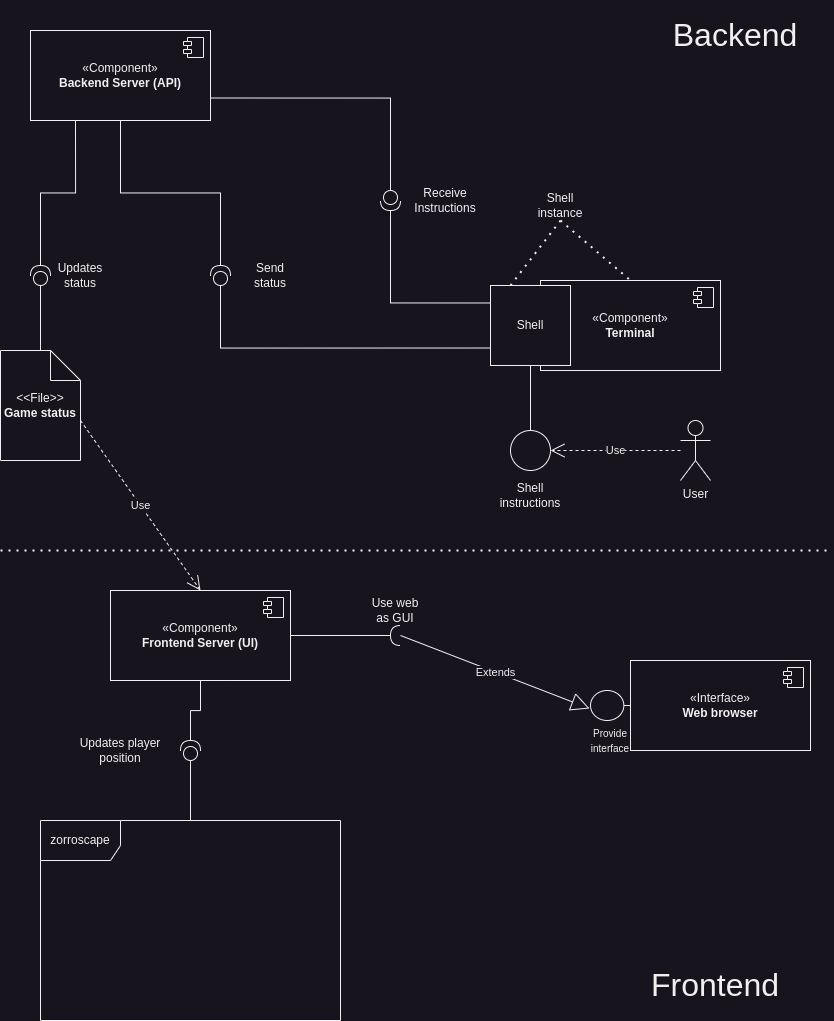

The diagram above was exported from draw.io. Its source (the exported page's mxGraphModel, read from the mxfile embedded in the PNG):
<mxGraphModel dx="1600" dy="835" grid="1" gridSize="10" guides="1" tooltips="1" connect="1" arrows="1" fold="1" page="1" pageScale="1" pageWidth="850" pageHeight="1100" math="0" shadow="0">
  <root>
    <mxCell id="0" />
    <mxCell id="1" parent="0" />
    <mxCell id="lIsuV4rlWAabvZU2MC4q-8" style="edgeStyle=orthogonalEdgeStyle;rounded=0;orthogonalLoop=1;jettySize=auto;html=1;entryX=0;entryY=0.5;entryDx=0;entryDy=0;entryPerimeter=0;exitX=1;exitY=0.75;exitDx=0;exitDy=0;endArrow=none;endFill=0;" parent="1" source="lIsuV4rlWAabvZU2MC4q-1" target="lIsuV4rlWAabvZU2MC4q-5" edge="1">
      <mxGeometry relative="1" as="geometry" />
    </mxCell>
    <mxCell id="lIsuV4rlWAabvZU2MC4q-1" value="&lt;div&gt;«Component»&lt;/div&gt;&lt;div&gt;&lt;b&gt;Backend Server (API)&lt;/b&gt;&lt;/div&gt;" style="html=1;dropTarget=0;whiteSpace=wrap;" parent="1" vertex="1">
      <mxGeometry x="40" y="40" width="180" height="90" as="geometry" />
    </mxCell>
    <mxCell id="lIsuV4rlWAabvZU2MC4q-2" value="" style="shape=module;jettyWidth=8;jettyHeight=4;" parent="lIsuV4rlWAabvZU2MC4q-1" vertex="1">
      <mxGeometry x="1" width="20" height="20" relative="1" as="geometry">
        <mxPoint x="-27" y="7" as="offset" />
      </mxGeometry>
    </mxCell>
    <mxCell id="lIsuV4rlWAabvZU2MC4q-16" style="edgeStyle=orthogonalEdgeStyle;rounded=0;orthogonalLoop=1;jettySize=auto;html=1;exitX=1;exitY=0.5;exitDx=0;exitDy=0;exitPerimeter=0;entryX=0;entryY=0.25;entryDx=0;entryDy=0;" parent="1" source="lIsuV4rlWAabvZU2MC4q-5" target="lIsuV4rlWAabvZU2MC4q-11" edge="1">
      <mxGeometry relative="1" as="geometry" />
    </mxCell>
    <mxCell id="lIsuV4rlWAabvZU2MC4q-5" value="" style="shape=providedRequiredInterface;html=1;verticalLabelPosition=bottom;sketch=0;rotation=90;" parent="1" vertex="1">
      <mxGeometry x="390" y="200" width="20" height="20" as="geometry" />
    </mxCell>
    <mxCell id="lIsuV4rlWAabvZU2MC4q-10" style="edgeStyle=orthogonalEdgeStyle;rounded=0;orthogonalLoop=1;jettySize=auto;html=1;entryX=0.5;entryY=1;entryDx=0;entryDy=0;endArrow=none;endFill=0;" parent="1" source="lIsuV4rlWAabvZU2MC4q-6" target="lIsuV4rlWAabvZU2MC4q-1" edge="1">
      <mxGeometry relative="1" as="geometry" />
    </mxCell>
    <mxCell id="lIsuV4rlWAabvZU2MC4q-6" value="" style="shape=providedRequiredInterface;html=1;verticalLabelPosition=bottom;sketch=0;rotation=-90;" parent="1" vertex="1">
      <mxGeometry x="220" y="275" width="20" height="20" as="geometry" />
    </mxCell>
    <mxCell id="lIsuV4rlWAabvZU2MC4q-7" value="&lt;div&gt;&amp;lt;&amp;lt;File&amp;gt;&amp;gt;&lt;/div&gt;&lt;div&gt;&lt;b&gt;Game status&lt;/b&gt;&lt;br&gt;&lt;/div&gt;" style="shape=note;whiteSpace=wrap;html=1;backgroundOutline=1;darkOpacity=0.05;" parent="1" vertex="1">
      <mxGeometry x="10" y="360" width="80" height="110" as="geometry" />
    </mxCell>
    <mxCell id="lIsuV4rlWAabvZU2MC4q-15" style="edgeStyle=orthogonalEdgeStyle;rounded=0;orthogonalLoop=1;jettySize=auto;html=1;exitX=0;exitY=0.75;exitDx=0;exitDy=0;entryX=0;entryY=0.5;entryDx=0;entryDy=0;entryPerimeter=0;endArrow=none;endFill=0;" parent="1" source="lIsuV4rlWAabvZU2MC4q-11" target="lIsuV4rlWAabvZU2MC4q-6" edge="1">
      <mxGeometry relative="1" as="geometry" />
    </mxCell>
    <mxCell id="lIsuV4rlWAabvZU2MC4q-11" value="&lt;div&gt;«Component»&lt;/div&gt;&lt;div&gt;&lt;b&gt;Terminal&lt;/b&gt;&lt;/div&gt;" style="html=1;dropTarget=0;whiteSpace=wrap;" parent="1" vertex="1">
      <mxGeometry x="550" y="290" width="180" height="90" as="geometry" />
    </mxCell>
    <mxCell id="lIsuV4rlWAabvZU2MC4q-12" value="" style="shape=module;jettyWidth=8;jettyHeight=4;" parent="lIsuV4rlWAabvZU2MC4q-11" vertex="1">
      <mxGeometry x="1" width="20" height="20" relative="1" as="geometry">
        <mxPoint x="-27" y="7" as="offset" />
      </mxGeometry>
    </mxCell>
    <mxCell id="lIsuV4rlWAabvZU2MC4q-17" value="User" style="shape=umlActor;verticalLabelPosition=bottom;verticalAlign=top;html=1;outlineConnect=0;" parent="1" vertex="1">
      <mxGeometry x="690" y="430" width="30" height="60" as="geometry" />
    </mxCell>
    <mxCell id="lIsuV4rlWAabvZU2MC4q-20" value="Shell" style="whiteSpace=wrap;html=1;aspect=fixed;" parent="1" vertex="1">
      <mxGeometry x="500" y="295" width="80" height="80" as="geometry" />
    </mxCell>
    <mxCell id="lIsuV4rlWAabvZU2MC4q-21" value="" style="endArrow=none;dashed=1;html=1;dashPattern=1 3;strokeWidth=2;rounded=0;exitX=0.25;exitY=0;exitDx=0;exitDy=0;" parent="1" source="lIsuV4rlWAabvZU2MC4q-20" edge="1">
      <mxGeometry width="50" height="50" relative="1" as="geometry">
        <mxPoint x="520" y="280" as="sourcePoint" />
        <mxPoint x="570" y="230" as="targetPoint" />
      </mxGeometry>
    </mxCell>
    <mxCell id="lIsuV4rlWAabvZU2MC4q-22" value="" style="endArrow=none;dashed=1;html=1;dashPattern=1 3;strokeWidth=2;rounded=0;entryX=0.5;entryY=0;entryDx=0;entryDy=0;" parent="1" target="lIsuV4rlWAabvZU2MC4q-11" edge="1">
      <mxGeometry width="50" height="50" relative="1" as="geometry">
        <mxPoint x="570" y="230" as="sourcePoint" />
        <mxPoint x="640" y="200" as="targetPoint" />
      </mxGeometry>
    </mxCell>
    <mxCell id="lIsuV4rlWAabvZU2MC4q-23" value="Shell instance" style="text;html=1;strokeColor=none;fillColor=none;align=center;verticalAlign=middle;whiteSpace=wrap;rounded=0;" parent="1" vertex="1">
      <mxGeometry x="540" y="200" width="60" height="30" as="geometry" />
    </mxCell>
    <mxCell id="lIsuV4rlWAabvZU2MC4q-24" value="" style="ellipse;whiteSpace=wrap;html=1;aspect=fixed;" parent="1" vertex="1">
      <mxGeometry x="520" y="440" width="40" height="40" as="geometry" />
    </mxCell>
    <mxCell id="lIsuV4rlWAabvZU2MC4q-25" value="" style="endArrow=none;html=1;rounded=0;exitX=0.5;exitY=0;exitDx=0;exitDy=0;entryX=0.5;entryY=1;entryDx=0;entryDy=0;" parent="1" source="lIsuV4rlWAabvZU2MC4q-24" target="lIsuV4rlWAabvZU2MC4q-20" edge="1">
      <mxGeometry width="50" height="50" relative="1" as="geometry">
        <mxPoint x="570" y="460" as="sourcePoint" />
        <mxPoint x="620" y="410" as="targetPoint" />
      </mxGeometry>
    </mxCell>
    <mxCell id="lIsuV4rlWAabvZU2MC4q-26" value="Use" style="endArrow=open;endSize=12;dashed=1;html=1;rounded=0;entryX=1;entryY=0.5;entryDx=0;entryDy=0;" parent="1" source="lIsuV4rlWAabvZU2MC4q-17" target="lIsuV4rlWAabvZU2MC4q-24" edge="1">
      <mxGeometry width="160" relative="1" as="geometry">
        <mxPoint x="590" y="440" as="sourcePoint" />
        <mxPoint x="750" y="440" as="targetPoint" />
      </mxGeometry>
    </mxCell>
    <mxCell id="lIsuV4rlWAabvZU2MC4q-27" value="Shell instructions" style="text;html=1;strokeColor=none;fillColor=none;align=center;verticalAlign=middle;whiteSpace=wrap;rounded=0;" parent="1" vertex="1">
      <mxGeometry x="510" y="490" width="60" height="30" as="geometry" />
    </mxCell>
    <mxCell id="lIsuV4rlWAabvZU2MC4q-29" style="edgeStyle=orthogonalEdgeStyle;rounded=0;orthogonalLoop=1;jettySize=auto;html=1;entryX=0.5;entryY=0;entryDx=0;entryDy=0;entryPerimeter=0;endArrow=none;endFill=0;" parent="1" source="lIsuV4rlWAabvZU2MC4q-28" target="lIsuV4rlWAabvZU2MC4q-7" edge="1">
      <mxGeometry relative="1" as="geometry" />
    </mxCell>
    <mxCell id="lIsuV4rlWAabvZU2MC4q-30" style="edgeStyle=orthogonalEdgeStyle;rounded=0;orthogonalLoop=1;jettySize=auto;html=1;entryX=0.25;entryY=1;entryDx=0;entryDy=0;endArrow=none;endFill=0;exitX=1;exitY=0.5;exitDx=0;exitDy=0;exitPerimeter=0;" parent="1" source="lIsuV4rlWAabvZU2MC4q-28" target="lIsuV4rlWAabvZU2MC4q-1" edge="1">
      <mxGeometry relative="1" as="geometry" />
    </mxCell>
    <mxCell id="lIsuV4rlWAabvZU2MC4q-28" value="" style="shape=providedRequiredInterface;html=1;verticalLabelPosition=bottom;sketch=0;rotation=-90;" parent="1" vertex="1">
      <mxGeometry x="40" y="275" width="20" height="20" as="geometry" />
    </mxCell>
    <mxCell id="lIsuV4rlWAabvZU2MC4q-31" value="Receive Instructions" style="text;html=1;strokeColor=none;fillColor=none;align=center;verticalAlign=middle;whiteSpace=wrap;rounded=0;" parent="1" vertex="1">
      <mxGeometry x="425" y="195" width="60" height="30" as="geometry" />
    </mxCell>
    <mxCell id="lIsuV4rlWAabvZU2MC4q-32" value="Send status" style="text;html=1;strokeColor=none;fillColor=none;align=center;verticalAlign=middle;whiteSpace=wrap;rounded=0;" parent="1" vertex="1">
      <mxGeometry x="250" y="270" width="60" height="30" as="geometry" />
    </mxCell>
    <mxCell id="lIsuV4rlWAabvZU2MC4q-33" value="Updates status" style="text;html=1;strokeColor=none;fillColor=none;align=center;verticalAlign=middle;whiteSpace=wrap;rounded=0;" parent="1" vertex="1">
      <mxGeometry x="60" y="270" width="60" height="30" as="geometry" />
    </mxCell>
    <mxCell id="lIsuV4rlWAabvZU2MC4q-34" value="zorroscape" style="shape=umlFrame;whiteSpace=wrap;html=1;pointerEvents=0;width=80;height=40;" parent="1" vertex="1">
      <mxGeometry x="50" y="830" width="300" height="200" as="geometry" />
    </mxCell>
    <mxCell id="lIsuV4rlWAabvZU2MC4q-35" value="" style="endArrow=none;dashed=1;html=1;dashPattern=1 3;strokeWidth=2;rounded=0;" parent="1" edge="1">
      <mxGeometry width="50" height="50" relative="1" as="geometry">
        <mxPoint x="10" y="560" as="sourcePoint" />
        <mxPoint x="840" y="560" as="targetPoint" />
      </mxGeometry>
    </mxCell>
    <mxCell id="lIsuV4rlWAabvZU2MC4q-40" value="&lt;div&gt;«Interface»&lt;/div&gt;&lt;div&gt;&lt;b&gt;Web browser&lt;/b&gt;&lt;br&gt;&lt;/div&gt;" style="html=1;dropTarget=0;whiteSpace=wrap;" parent="1" vertex="1">
      <mxGeometry x="640" y="670" width="180" height="90" as="geometry" />
    </mxCell>
    <mxCell id="lIsuV4rlWAabvZU2MC4q-41" value="" style="shape=module;jettyWidth=8;jettyHeight=4;" parent="lIsuV4rlWAabvZU2MC4q-40" vertex="1">
      <mxGeometry x="1" width="20" height="20" relative="1" as="geometry">
        <mxPoint x="-27" y="7" as="offset" />
      </mxGeometry>
    </mxCell>
    <mxCell id="lIsuV4rlWAabvZU2MC4q-42" value="&lt;div&gt;«Component»&lt;/div&gt;&lt;div&gt;&lt;b&gt;Frontend Server (UI)&lt;/b&gt;&lt;/div&gt;" style="html=1;dropTarget=0;whiteSpace=wrap;" parent="1" vertex="1">
      <mxGeometry x="120" y="600" width="180" height="90" as="geometry" />
    </mxCell>
    <mxCell id="lIsuV4rlWAabvZU2MC4q-43" value="" style="shape=module;jettyWidth=8;jettyHeight=4;" parent="lIsuV4rlWAabvZU2MC4q-42" vertex="1">
      <mxGeometry x="1" width="20" height="20" relative="1" as="geometry">
        <mxPoint x="-27" y="7" as="offset" />
      </mxGeometry>
    </mxCell>
    <mxCell id="lIsuV4rlWAabvZU2MC4q-47" style="edgeStyle=orthogonalEdgeStyle;rounded=0;orthogonalLoop=1;jettySize=auto;html=1;entryX=1;entryY=0.5;entryDx=0;entryDy=0;endArrow=none;endFill=0;" parent="1" source="lIsuV4rlWAabvZU2MC4q-46" target="lIsuV4rlWAabvZU2MC4q-42" edge="1">
      <mxGeometry relative="1" as="geometry" />
    </mxCell>
    <mxCell id="lIsuV4rlWAabvZU2MC4q-46" value="" style="shape=requiredInterface;html=1;verticalLabelPosition=bottom;sketch=0;rotation=-180;" parent="1" vertex="1">
      <mxGeometry x="400" y="635" width="10" height="20" as="geometry" />
    </mxCell>
    <mxCell id="lIsuV4rlWAabvZU2MC4q-49" value="" style="shape=umlBoundary;whiteSpace=wrap;html=1;rotation=-180;" parent="1" vertex="1">
      <mxGeometry x="600" y="700" width="40" height="30" as="geometry" />
    </mxCell>
    <mxCell id="lIsuV4rlWAabvZU2MC4q-51" value="&lt;font style=&quot;font-size: 10px;&quot;&gt;Provide interface&lt;/font&gt;" style="text;html=1;strokeColor=none;fillColor=none;align=center;verticalAlign=middle;whiteSpace=wrap;rounded=0;" parent="1" vertex="1">
      <mxGeometry x="590" y="730" width="60" height="40" as="geometry" />
    </mxCell>
    <mxCell id="lIsuV4rlWAabvZU2MC4q-52" value="Use web as GUI" style="text;html=1;strokeColor=none;fillColor=none;align=center;verticalAlign=middle;whiteSpace=wrap;rounded=0;" parent="1" vertex="1">
      <mxGeometry x="375" y="605" width="60" height="30" as="geometry" />
    </mxCell>
    <mxCell id="lIsuV4rlWAabvZU2MC4q-55" value="" style="edgeStyle=orthogonalEdgeStyle;rounded=0;orthogonalLoop=1;jettySize=auto;html=1;endArrow=none;endFill=0;" parent="1" source="lIsuV4rlWAabvZU2MC4q-54" target="lIsuV4rlWAabvZU2MC4q-34" edge="1">
      <mxGeometry relative="1" as="geometry" />
    </mxCell>
    <mxCell id="lIsuV4rlWAabvZU2MC4q-57" value="" style="edgeStyle=orthogonalEdgeStyle;rounded=0;orthogonalLoop=1;jettySize=auto;html=1;endArrow=none;endFill=0;" parent="1" source="lIsuV4rlWAabvZU2MC4q-54" target="lIsuV4rlWAabvZU2MC4q-42" edge="1">
      <mxGeometry relative="1" as="geometry" />
    </mxCell>
    <mxCell id="lIsuV4rlWAabvZU2MC4q-54" value="" style="shape=providedRequiredInterface;html=1;verticalLabelPosition=bottom;sketch=0;rotation=-90;" parent="1" vertex="1">
      <mxGeometry x="190" y="750" width="20" height="20" as="geometry" />
    </mxCell>
    <mxCell id="lIsuV4rlWAabvZU2MC4q-56" value="Updates player position" style="text;html=1;strokeColor=none;fillColor=none;align=center;verticalAlign=middle;whiteSpace=wrap;rounded=0;" parent="1" vertex="1">
      <mxGeometry x="80" y="745" width="100" height="30" as="geometry" />
    </mxCell>
    <mxCell id="lIsuV4rlWAabvZU2MC4q-59" value="&lt;font style=&quot;font-size: 32px;&quot;&gt;Backend&lt;/font&gt;" style="text;html=1;strokeColor=none;fillColor=none;align=center;verticalAlign=middle;whiteSpace=wrap;rounded=0;" parent="1" vertex="1">
      <mxGeometry x="650" y="10" width="190" height="70" as="geometry" />
    </mxCell>
    <mxCell id="lIsuV4rlWAabvZU2MC4q-60" value="&lt;font style=&quot;font-size: 32px;&quot;&gt;Frontend&lt;/font&gt;" style="text;html=1;strokeColor=none;fillColor=none;align=center;verticalAlign=middle;whiteSpace=wrap;rounded=0;" parent="1" vertex="1">
      <mxGeometry x="630" y="960" width="190" height="70" as="geometry" />
    </mxCell>
    <mxCell id="lIsuV4rlWAabvZU2MC4q-61" value="Use" style="endArrow=open;endSize=12;dashed=1;html=1;rounded=0;entryX=0.5;entryY=0;entryDx=0;entryDy=0;exitX=0;exitY=0;exitDx=80;exitDy=70;exitPerimeter=0;" parent="1" source="lIsuV4rlWAabvZU2MC4q-7" target="lIsuV4rlWAabvZU2MC4q-42" edge="1">
      <mxGeometry width="160" relative="1" as="geometry">
        <mxPoint x="130" y="430" as="sourcePoint" />
        <mxPoint x="290" y="430" as="targetPoint" />
      </mxGeometry>
    </mxCell>
    <mxCell id="lIsuV4rlWAabvZU2MC4q-62" value="Extends" style="endArrow=block;endSize=16;endFill=0;html=1;rounded=0;exitX=0;exitY=0.5;exitDx=0;exitDy=0;exitPerimeter=0;entryX=1.025;entryY=0.4;entryDx=0;entryDy=0;entryPerimeter=0;" parent="1" source="lIsuV4rlWAabvZU2MC4q-46" target="lIsuV4rlWAabvZU2MC4q-49" edge="1">
      <mxGeometry width="160" relative="1" as="geometry">
        <mxPoint x="430" y="650" as="sourcePoint" />
        <mxPoint x="590" y="650" as="targetPoint" />
      </mxGeometry>
    </mxCell>
  </root>
</mxGraphModel>